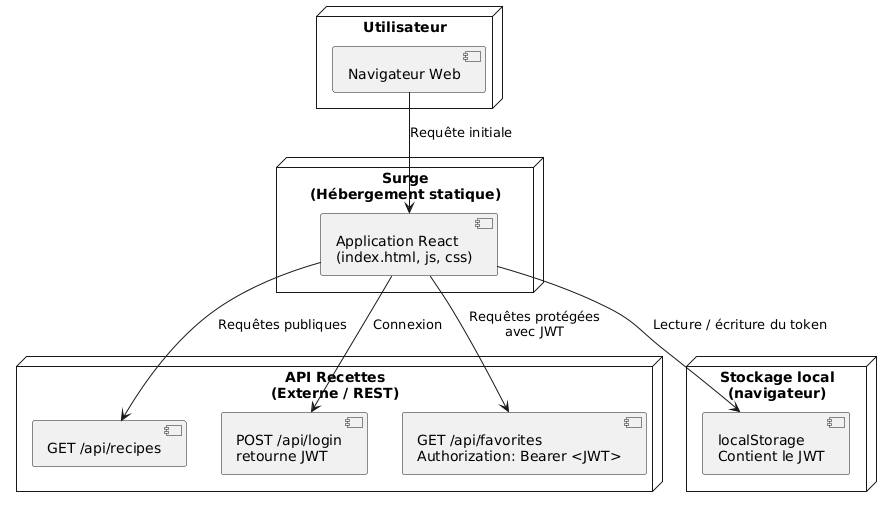

The diagram above was rendered by PlantUML. Its source (embedded in the PNG):
@startuml
node "Utilisateur" {
  [Navigateur Web] as client
}

node "Surge\n(Hébergement statique)" {
  [Application React\n(index.html, js, css)] as react
}

node "API Recettes\n(Externe / REST)" {
  [GET /api/recipes] as getRecipes
  [POST /api/login\nretourne JWT] as postLogin
  [GET /api/favorites\nAuthorization: Bearer <JWT>] as getFavorites
}

node "Stockage local\n(navigateur)" {
  [localStorage\nContient le JWT] as localStorage
}

' Associations
client --> react : Requête initiale
react --> getRecipes : Requêtes publiques
react --> postLogin : Connexion
react --> getFavorites : Requêtes protégées\navec JWT
react --> localStorage : Lecture / écriture du token
@enduml